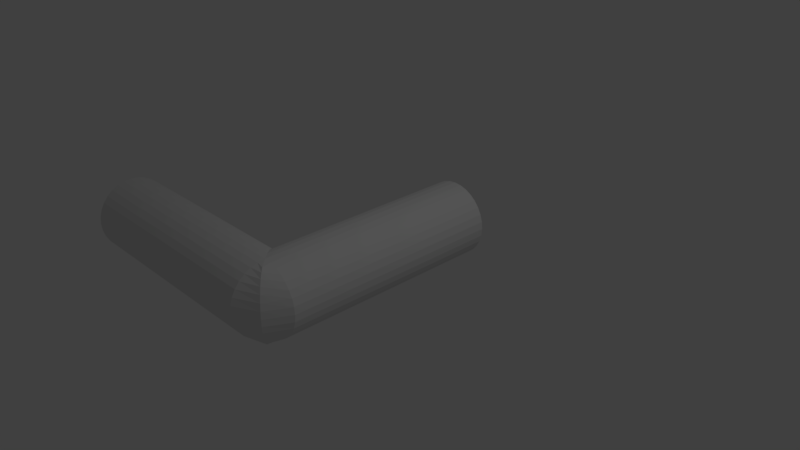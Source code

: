# Source: LogCorner.blend  (saved by Blender 2.78.0; exported with 4.5.12 LTS)
import bpy
from mathutils import Matrix  # noqa: F401  (used for matrix-valued properties, if any)

bpy.ops.wm.read_factory_settings(use_empty=True)
scene = bpy.context.scene
scene.name = 'Scene'

# ---- collections
col_collection_1 = bpy.data.collections.new('Collection 1'); scene.collection.children.link(col_collection_1)

# ---- materials (node trees are filled in below, after node groups)
mat_material = bpy.data.materials.new('Material')
mat_material.alpha_threshold = 0.0
mat_material.use_transparent_shadow = False
mat_material.roughness = 0.5
mat_material.line_color = (0.0, 0.0, 0.0, 1.0)

# ---- material node trees

# ---- world
world_world = bpy.data.worlds.new('World'); scene.world = world_world
world_world.color = (0.05088, 0.05088, 0.05088)
world_world.use_sun_shadow = False
world_world.sun_shadow_jitter_overblur = 0.0
world_world.cycles.sampling_method = 'MANUAL'

# ---- cameras
cam_camera = bpy.data.cameras.new('Camera')
cam_camera.clip_end = 100.0
cam_camera.lens = 35.0
cam_camera.sensor_width = 32.0
cam_camera.sensor_height = 18.0
cam_camera.ortho_scale = 7.314
cam_camera.dof.focus_distance = 0.0
cam_camera.dof.aperture_fstop = 128.0

# ---- lights
light_lamp = bpy.data.lights.new('Lamp', 'POINT')
light_lamp.transmission_factor = 0.0
light_lamp.cutoff_distance = 30.0
light_lamp.energy = 100.0
light_lamp.shadow_buffer_clip_start = 1.001
light_lamp.shadow_soft_size = 0.1
light_lamp.shadow_maximum_resolution = 0.006
light_lamp.use_absolute_resolution = True

# ---- meshes
me_cube = bpy.data.meshes.new('Cube')
me_cube.from_pydata([(-0.102, -1.585, 0.5127), (-0.102, 1.585, 0.5127), (-0.2, -1.585, 0.483), (-0.2, 1.585, 0.483), (-0.2904, -1.585, 0.4347), (-0.2904, 1.585, 0.4347), (-0.3696, -1.585, 0.3696), (-0.3696, 1.585, 0.3696), (-0.4347, -1.585, 0.2904), (-0.4347, 1.585, 0.2904), (-0.483, -1.585, 0.2), (-0.483, 1.585, 0.2), (-0.5127, -1.585, 0.102), (-0.5127, 1.585, 0.102), (-0.5228, -1.585, 3.223e-07), (-0.5228, 1.585, 3.846e-07), (-0.5127, -1.585, -0.102), (-0.5127, 1.585, -0.102), (-0.483, -1.585, -0.2), (-0.483, 1.585, -0.2), (-0.4347, -1.585, -0.2904), (-0.4347, 1.585, -0.2904), (-0.3696, -1.585, -0.3696), (-0.3696, 1.585, -0.3696), (-0.2904, -1.585, -0.4347), (-0.2904, 1.585, -0.4347), (-0.2, -1.585, -0.483), (-0.2, 1.585, -0.483), (-0.102, -1.585, -0.5127), (-0.102, 1.585, -0.5127), (-1.397e-07, -1.585, -0.5228), (-1.397e-07, 1.585, -0.5228), (0.102, -1.585, -0.5127), (0.102, 1.585, -0.5127), (0.2, -1.585, -0.483), (0.2, 1.585, -0.483), (0.2904, -1.585, -0.4347), (0.2904, 1.585, -0.4347), (0.3696, -1.585, -0.3696), (0.3696, 1.585, -0.3696), (0.4347, -1.585, -0.2904), (0.4347, 1.585, -0.2904), (0.483, -1.585, -0.2), (0.483, 1.585, -0.2), (0.5127, -1.585, -0.102), (0.5127, 1.585, -0.102), (0.5228, -1.585, -1.14e-07), (0.5228, 1.585, -8.281e-08), (0.5127, -1.585, 0.102), (0.5127, 1.585, 0.102), (0.483, -1.585, 0.2), (0.483, 1.585, 0.2), (0.4347, -1.585, 0.2904), (0.4347, 1.585, 0.2904), (0.3696, -1.585, 0.3696), (0.3696, 1.585, 0.3696), (0.2904, -1.585, 0.4347), (0.2904, 1.585, 0.4347), (0.2, -1.585, 0.483), (0.2, 1.585, 0.483), (0.102, -1.585, 0.5127), (0.102, 1.585, 0.5127), (3.067e-08, -1.585, 0.5228), (3.067e-08, 1.585, 0.5228), (-0.002385, -1.688, 0.5127), (-3.173, -1.688, 0.5127), (-0.002385, -1.786, 0.483), (-3.173, -1.786, 0.483), (-0.002385, -1.876, 0.4347), (-3.173, -1.876, 0.4347), (-0.002385, -1.955, 0.3696), (-3.173, -1.955, 0.3696), (-0.002385, -2.02, 0.2904), (-3.173, -2.02, 0.2904), (-0.002385, -2.069, 0.2), (-3.173, -2.069, 0.2), (-0.002385, -2.099, 0.102), (-3.173, -2.099, 0.102), (-0.002385, -2.109, 3.223e-07), (-3.173, -2.109, 3.846e-07), (-0.002385, -2.099, -0.102), (-3.173, -2.099, -0.102), (-0.002385, -2.069, -0.2), (-3.173, -2.069, -0.2), (-0.002385, -2.02, -0.2904), (-3.173, -2.02, -0.2904), (-0.002385, -1.955, -0.3696), (-3.173, -1.955, -0.3696), (-0.002385, -1.876, -0.4347), (-3.173, -1.876, -0.4347), (-0.002385, -1.786, -0.483), (-3.173, -1.786, -0.483), (-0.002385, -1.688, -0.5127), (-3.173, -1.688, -0.5127), (-0.002385, -1.586, -0.5228), (-3.173, -1.586, -0.5228), (-0.002385, -1.484, -0.5127), (-3.173, -1.484, -0.5127), (-0.002385, -1.386, -0.483), (-3.173, -1.386, -0.483), (-0.002385, -1.295, -0.4347), (-3.173, -1.295, -0.4347), (-0.002385, -1.216, -0.3696), (-3.173, -1.216, -0.3696), (-0.002385, -1.151, -0.2904), (-3.173, -1.151, -0.2904), (-0.002385, -1.103, -0.2), (-3.173, -1.103, -0.2), (-0.002385, -1.073, -0.102), (-3.173, -1.073, -0.102), (-0.002385, -1.063, -1.14e-07), (-3.173, -1.063, -8.281e-08), (-0.002385, -1.073, 0.102), (-3.173, -1.073, 0.102), (-0.002385, -1.103, 0.2), (-3.173, -1.103, 0.2), (-0.002385, -1.151, 0.2904), (-3.173, -1.151, 0.2904), (-0.002385, -1.216, 0.3696), (-3.173, -1.216, 0.3696), (-0.002385, -1.295, 0.4347), (-3.173, -1.295, 0.4347), (-0.002385, -1.386, 0.483), (-3.173, -1.386, 0.483), (-0.002385, -1.484, 0.5127), (-3.173, -1.484, 0.5127), (-0.002385, -1.586, 0.5228), (-3.173, -1.586, 0.5228), (0.1306, -1.717, -0.5127), (0.1796, -1.766, -0.483), (0.2248, -1.812, -0.4347), (0.2644, -1.851, -0.3696), (0.2969, -1.884, -0.2904), (0.3211, -1.908, -0.2), (0.3359, -1.923, -0.102), (0.341, -1.928, 1.041e-07), (0.3359, -1.923, 0.102), (0.3211, -1.908, 0.2), (0.2969, -1.884, 0.2904), (0.2644, -1.851, 0.3696), (0.2248, -1.812, 0.4347), (0.1796, -1.766, 0.483), (0.1306, -1.717, 0.5127)], [], [(1, 0, 62, 63), (3, 2, 0, 1), (5, 4, 2, 3), (7, 6, 4, 5), (9, 8, 6, 7), (11, 10, 8, 9), (13, 12, 10, 11), (15, 14, 12, 13), (17, 16, 14, 15), (19, 18, 16, 17), (21, 20, 18, 19), (23, 22, 20, 21), (25, 24, 22, 23), (27, 26, 24, 25), (29, 28, 26, 27), (31, 30, 28, 29), (33, 32, 30, 31), (35, 34, 32, 33), (37, 36, 34, 35), (39, 38, 36, 37), (41, 40, 38, 39), (43, 42, 40, 41), (45, 44, 42, 43), (47, 46, 44, 45), (49, 48, 46, 47), (51, 50, 48, 49), (53, 52, 50, 51), (55, 54, 52, 53), (57, 56, 54, 55), (59, 58, 56, 57), (61, 60, 58, 59), (63, 62, 60, 61), (65, 64, 126, 127), (67, 66, 64, 65), (69, 68, 66, 67), (71, 70, 68, 69), (73, 72, 70, 71), (75, 74, 72, 73), (77, 76, 74, 75), (79, 78, 76, 77), (81, 80, 78, 79), (83, 82, 80, 81), (85, 84, 82, 83), (87, 86, 84, 85), (89, 88, 86, 87), (91, 90, 88, 89), (93, 92, 90, 91), (95, 94, 92, 93), (97, 96, 94, 95), (99, 98, 96, 97), (101, 100, 98, 99), (103, 102, 100, 101), (105, 104, 102, 103), (107, 106, 104, 105), (109, 108, 106, 107), (111, 110, 108, 109), (113, 112, 110, 111), (115, 114, 112, 113), (117, 116, 114, 115), (119, 118, 116, 117), (121, 120, 118, 119), (123, 122, 120, 121), (125, 124, 122, 123), (127, 126, 124, 125), (128, 129, 90, 92), (129, 130, 88, 90), (130, 131, 86, 88), (131, 132, 84, 86), (132, 133, 82, 84), (133, 134, 80, 82), (134, 135, 78, 80), (135, 136, 76, 78), (136, 137, 74, 76), (137, 138, 72, 74), (138, 139, 70, 72), (139, 140, 68, 70), (140, 141, 66, 68), (141, 142, 64, 66), (60, 62, 126, 64, 142), (58, 60, 142, 141), (56, 58, 141, 140), (54, 56, 140, 139), (52, 54, 139, 138), (50, 52, 138, 137), (48, 50, 137, 136), (46, 48, 136, 135), (44, 46, 135, 134), (42, 44, 134, 133), (40, 42, 133, 132), (38, 40, 132, 131), (36, 38, 131, 130), (34, 36, 130, 129), (32, 34, 129, 128), (30, 32, 128, 92, 94)])
me_cube.materials.append(mat_material)
me_cube.use_remesh_preserve_volume = False
me_cube.use_remesh_preserve_attributes = False
me_cube.use_mirror_vertex_groups = False
me_cube.update()

# ---- objects
ob_cube = bpy.data.objects.new('Cube', me_cube)
ob_lamp = bpy.data.objects.new('Lamp', light_lamp)
ob_camera = bpy.data.objects.new('Camera', cam_camera)

# ---- transforms, parenting, visibility, modifiers, constraints
ob_cube.location = (0.0, 0.0, 0.0)
ob_cube.lock_rotations_4d = False
ob_cube.empty_display_type = 'ARROWS'
ob_cube.lineart.crease_threshold = 0.0
ob_lamp.location = (4.076, 1.005, 5.904)
ob_lamp.rotation_euler = (0.6503, 0.05522, 1.866)
ob_lamp.lock_rotations_4d = False
ob_lamp.empty_display_type = 'ARROWS'
ob_lamp.color = (0.0, 0.0, 0.0, 0.0)
ob_lamp.lineart.crease_threshold = 0.0
ob_camera.location = (7.481, -6.508, 5.344)
ob_camera.rotation_euler = (1.109, 0.0, 0.8149)
ob_camera.lock_rotations_4d = False
ob_camera.empty_display_type = 'ARROWS'
ob_camera.color = (0.0, 0.0, 0.0, 0.0)
ob_camera.display_type = 'WIRE'
ob_camera.lineart.crease_threshold = 0.0

# ---- collection membership
col_collection_1.objects.link(ob_cube)
col_collection_1.objects.link(ob_lamp)
col_collection_1.objects.link(ob_camera)

# ---- scene / render settings (as saved in the file)
scene.camera = ob_camera
scene.frame_start = 1; scene.frame_end = 250; scene.frame_set(1)
scene.render.engine = 'BLENDER_EEVEE_NEXT'
scene.render.resolution_percentage = 50
scene.render.dither_intensity = 0.0
scene.cycles.use_denoising = False
scene.cycles.samples = 128
scene.cycles.sampling_pattern = 'TABULATED_SOBOL'
scene.cycles.light_sampling_threshold = 0.0
scene.cycles.use_adaptive_sampling = False
scene.cycles.use_light_tree = False
scene.cycles.blur_glossy = 0.0
scene.cycles.sample_clamp_indirect = 0.0
scene.view_settings.view_transform = 'Standard'
bpy.context.view_layer.update()
